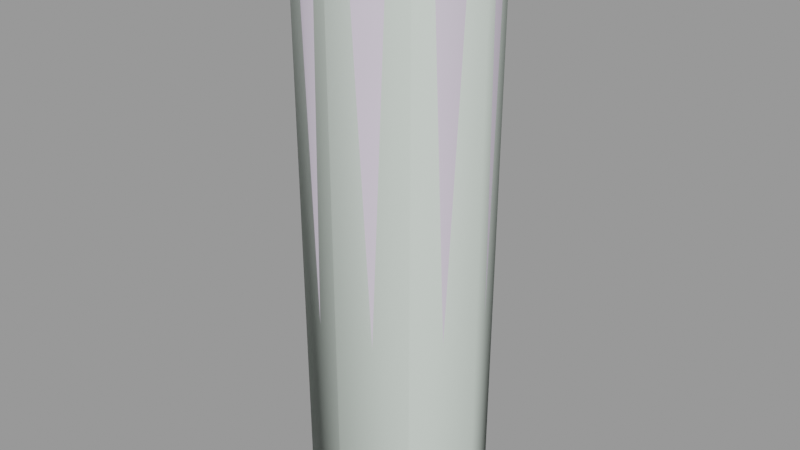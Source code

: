 # Source: road_bumper01.blend  (saved by Blender 2.92.15; exported with 4.5.12 LTS)
import bpy
from mathutils import Matrix  # noqa: F401  (used for matrix-valued properties, if any)

bpy.ops.wm.read_factory_settings(use_empty=True)
scene = bpy.context.scene
scene.name = 'road_bumper01.qc'

# ---- collections
col_road_bumper01 = bpy.data.collections.new('road_bumper01'); scene.collection.children.link(col_road_bumper01)

# ---- materials (node trees are filled in below, after node groups)
mat_road_bumper01 = bpy.data.materials.new('road_bumper01')
mat_road_bumper01.use_transparent_shadow = False
mat_road_bumper01.diffuse_color = (0.6458, 0.5768, 0.6948, 1.0)
mat_phy = bpy.data.materials.new('  phy')
mat_phy.use_transparent_shadow = False
mat_phy.diffuse_color = (0.6769, 0.7598, 0.6932, 1.0)

# ---- material node trees

# ---- meshes
me_road_bumper01_reference = bpy.data.meshes.new('road_bumper01_reference')
me_road_bumper01_reference.from_pydata([(3.401, 8.211, -12.0), (-9.5e-05, 8.888, -12.0), (-9.5e-05, 8.301, -11.25), (-9.5e-05, 8.052, -10.5), (3.176, 7.669, -11.25), (6.284, 6.284, -12.0), (3.081, 7.439, -10.5), (-9.5e-05, 8.746, 43.92), (5.869, 5.869, -11.25), (8.211, 3.401, -12.0), (3.347, 8.08, 43.92), (-9.5e-05, 8.408, 44.49), (5.693, 5.693, -10.5), (7.669, 3.177, -11.25), (8.887, 1e-06, -12.0), (-9.5e-05, -8.888, -12.0), (3.401, -8.211, -12.0), (3.176, -7.669, -11.25), (5.869, -5.869, -11.25), (6.284, -6.284, -12.0), (7.669, -3.177, -11.25), (8.211, -3.401, -12.0), (8.301, 0.0, -11.25), (7.439, 3.081, -10.5), (6.184, 6.184, 43.92), (3.217, 7.768, 44.49), (-9.5e-05, 7.776, 45.07), (2.976, 7.185, 45.07), (5.945, 5.945, 44.49), (5.499, 5.499, 45.07), (8.08, 3.347, 43.92), (8.052, 0.0, -10.5), (7.439, -3.081, -10.5), (5.693, -5.693, -10.5), (8.08, -3.347, 43.92), (6.184, -6.184, 43.92), (8.745, -2e-06, 43.92), (-3.401, -8.211, -12.0), (-9.5e-05, -8.301, -11.25), (3.081, -7.439, -10.5), (3.347, -8.08, 43.92), (5.945, -5.945, 44.49), (7.768, -3.217, 44.49), (8.408, -2e-06, 44.49), (7.768, 3.217, 44.49), (7.184, 2.976, 45.07), (7.776, -2e-06, 45.07), (7.184, -2.976, 45.07), (5.499, -5.499, 45.07), (3.217, -7.768, 44.49), (-9.5e-05, -8.746, 43.92), (-9.5e-05, -8.052, -10.5), (-3.177, -7.669, -11.25), (-6.285, -6.284, -12.0), (-5.87, -5.869, -11.25), (-9.5e-05, -8.408, 44.49), (2.976, -7.185, 45.07), (-9.5e-05, -7.776, 45.07), (-3.081, -7.439, -10.5), (-3.347, -8.08, 43.92), (-3.218, -7.768, 44.49), (-2.976, -7.185, 45.07), (-5.945, -5.945, 44.49), (-5.499, -5.499, 45.07), (-7.768, -3.217, 44.49), (-7.185, -2.976, 45.07), (-8.408, -2e-06, 44.49), (-7.777, -2e-06, 45.07), (-7.768, 3.217, 44.49), (-7.185, 2.976, 45.07), (-5.945, 5.945, 44.49), (-5.499, 5.499, 45.07), (-8.08, 3.347, 43.92), (-8.746, -2e-06, 43.92), (-6.184, 6.184, 43.92), (-5.694, 5.693, -10.5), (-7.439, 3.081, -10.5), (-8.052, 0.0, -10.5), (-8.08, -3.347, 43.92), (-6.184, -6.184, 43.92), (-5.694, -5.693, -10.5), (-7.439, -3.081, -10.5), (-3.218, 7.768, 44.49), (-2.976, 7.185, 45.07), (-3.347, 8.08, 43.92), (-3.081, 7.439, -10.5), (-3.177, 7.669, -11.25), (-5.87, 5.869, -11.25), (-7.669, 3.177, -11.25), (-8.301, 0.0, -11.25), (-7.669, -3.177, -11.25), (-8.211, -3.401, -12.0), (-8.888, 1e-06, -12.0), (-8.211, 3.401, -12.0), (-6.285, 6.284, -12.0), (-3.401, 8.211, -12.0), (-9.5e-05, -6.953, 45.31), (-9.5e-05, 6.953, 45.31), (2.661, 6.424, 45.31), (-9.5e-05, -2e-06, 45.31), (4.916, 4.916, 45.31), (6.423, 2.661, 45.31), (6.953, -2e-06, 45.31), (6.423, -2.661, 45.31), (4.916, -4.916, 45.31), (2.661, -6.424, 45.31), (-2.661, -6.424, 45.31), (-4.916, -4.916, 45.31), (-6.424, -2.661, 45.31), (-6.953, -2e-06, 45.31), (-6.424, 2.661, 45.31), (-4.916, 4.916, 45.31), (-2.661, 6.424, 45.31)], [], [(0, 1, 2), (3, 4, 2), (0, 2, 4), (5, 0, 4), (6, 3, 7), (3, 6, 4), (6, 8, 4), (5, 4, 8), (9, 5, 8), (10, 7, 11), (6, 7, 10), (12, 6, 10), (6, 12, 8), (12, 13, 8), (9, 8, 13), (14, 9, 13), (15, 16, 17), (16, 18, 17), (16, 19, 18), (19, 20, 18), (19, 21, 20), (21, 22, 20), (21, 14, 22), (14, 13, 22), (23, 22, 13), (12, 23, 13), (24, 23, 12), (12, 10, 24), (24, 10, 25), (10, 11, 25), (25, 11, 26), (25, 26, 27), (28, 25, 27), (28, 27, 29), (24, 30, 23), (31, 23, 30), (23, 31, 22), (31, 20, 22), (31, 32, 20), (32, 18, 20), (32, 33, 18), (33, 17, 18), (34, 35, 33), (34, 33, 32), (32, 36, 34), (32, 31, 36), (31, 30, 36), (37, 15, 38), (15, 17, 38), (39, 38, 17), (33, 39, 17), (40, 39, 33), (40, 33, 35), (40, 35, 41), (34, 41, 35), (34, 42, 41), (36, 42, 34), (36, 43, 42), (36, 44, 43), (36, 30, 44), (30, 28, 44), (30, 24, 28), (24, 25, 28), (44, 28, 29), (44, 29, 45), (43, 44, 45), (43, 45, 46), (47, 43, 46), (47, 42, 43), (42, 47, 48), (42, 48, 41), (49, 41, 48), (40, 41, 49), (50, 40, 49), (50, 39, 40), (50, 51, 39), (39, 51, 38), (51, 52, 38), (37, 38, 52), (53, 37, 52), (53, 52, 54), (50, 49, 55), (55, 49, 56), (49, 48, 56), (55, 56, 57), (51, 58, 52), (58, 51, 50), (58, 50, 59), (59, 50, 55), (59, 55, 60), (60, 55, 57), (60, 57, 61), (62, 60, 61), (62, 61, 63), (64, 62, 63), (64, 63, 65), (66, 64, 65), (66, 65, 67), (68, 66, 67), (68, 67, 69), (70, 68, 69), (70, 69, 71), (72, 66, 68), (72, 73, 66), (73, 64, 66), (74, 68, 70), (74, 72, 68), (75, 72, 74), (75, 76, 72), (72, 76, 77), (72, 77, 73), (78, 73, 77), (73, 78, 64), (78, 62, 64), (78, 79, 62), (79, 60, 62), (79, 59, 60), (59, 79, 80), (59, 80, 58), (79, 81, 80), (79, 78, 81), (78, 77, 81), (82, 71, 83), (82, 70, 71), (84, 70, 82), (84, 74, 70), (85, 74, 84), (85, 75, 74), (75, 85, 86), (75, 86, 87), (76, 75, 87), (76, 87, 88), (77, 76, 88), (77, 88, 89), (81, 77, 89), (81, 89, 90), (80, 81, 90), (80, 90, 54), (58, 80, 54), (58, 54, 52), (91, 53, 54), (91, 54, 90), (92, 91, 90), (92, 90, 89), (93, 92, 89), (93, 89, 88), (94, 93, 88), (94, 88, 87), (95, 94, 87), (95, 87, 86), (1, 95, 86), (1, 86, 2), (85, 2, 86), (85, 3, 2), (3, 85, 84), (3, 84, 7), (7, 84, 82), (7, 82, 11), (11, 82, 83), (11, 83, 26), (96, 61, 57), (97, 27, 26), (97, 98, 27), (98, 97, 99), (100, 98, 99), (101, 100, 99), (100, 101, 45), (101, 46, 45), (101, 102, 46), (46, 102, 103), (103, 102, 99), (104, 103, 99), (105, 104, 99), (96, 105, 99), (106, 96, 99), (96, 106, 61), (106, 63, 61), (106, 107, 63), (107, 65, 63), (102, 101, 99), (98, 29, 27), (98, 100, 29), (100, 45, 29), (46, 103, 47), (104, 47, 103), (104, 48, 47), (107, 108, 65), (108, 67, 65), (108, 109, 67), (109, 69, 67), (109, 110, 69), (110, 71, 69), (110, 111, 71), (111, 83, 71), (111, 112, 83), (112, 26, 83), (112, 97, 26), (97, 112, 99), (112, 111, 99), (111, 110, 99), (110, 109, 99), (109, 108, 99), (108, 107, 99), (107, 106, 99), (104, 56, 48), (104, 105, 56), (105, 57, 56), (105, 96, 57)])
me_road_bumper01_reference.polygons.foreach_set('use_smooth', [True] * 208)
_uv = me_road_bumper01_reference.uv_layers.new(name='UVMap')
_uv.uv.foreach_set('vector', [0.71, 0.01131, 0.7612, 0.01131, 0.7612, 0.0243, 0.7612, 0.03728, 0.7098, 0.0243, 0.7612, 0.0243, 0.71, 0.01131, 0.7612, 0.0243, 0.7098, 0.0243, 0.6595, 0.01131, 0.71, 0.01131, 0.7098, 0.0243, 0.7097, 0.03728, 0.7612, 0.03728, 0.7612, 0.981, 0.7612, 0.03728, 0.7097, 0.03728, 0.7098, 0.0243, 0.7097, 0.03728, 0.659, 0.0243, 0.7098, 0.0243, 0.6595, 0.01131, 0.7098, 0.0243, 0.659, 0.0243, 0.6101, 0.01131, 0.6595, 0.01131, 0.659, 0.0243, 0.7096, 0.981, 0.7612, 0.981, 0.7612, 0.99, 0.7097, 0.03728, 0.7612, 0.981, 0.7096, 0.981, 0.6588, 0.03728, 0.7097, 0.03728, 0.7096, 0.981, 0.7097, 0.03728, 0.6588, 0.03728, 0.659, 0.0243, 0.6588, 0.03728, 0.6095, 0.0243, 0.659, 0.0243, 0.6101, 0.01131, 0.659, 0.0243, 0.6095, 0.0243, 0.562, 0.01131, 0.6101, 0.01131, 0.6095, 0.0243, 0.3805, 0.01131, 0.4249, 0.01131, 0.4247, 0.0243, 0.4249, 0.01131, 0.4693, 0.0243, 0.4247, 0.0243, 0.4249, 0.01131, 0.4697, 0.01131, 0.4693, 0.0243, 0.4697, 0.01131, 0.5148, 0.0243, 0.4693, 0.0243, 0.4697, 0.01131, 0.5153, 0.01131, 0.5148, 0.0243, 0.5153, 0.01131, 0.5614, 0.0243, 0.5148, 0.0243, 0.5153, 0.01131, 0.562, 0.01131, 0.5614, 0.0243, 0.562, 0.01131, 0.6095, 0.0243, 0.5614, 0.0243, 0.6092, 0.03728, 0.5614, 0.0243, 0.6095, 0.0243, 0.6588, 0.03728, 0.6092, 0.03728, 0.6095, 0.0243, 0.6587, 0.981, 0.6092, 0.03728, 0.6588, 0.03728, 0.6588, 0.03728, 0.7096, 0.981, 0.6587, 0.981, 0.6587, 0.981, 0.7096, 0.981, 0.7095, 0.99, 0.7096, 0.981, 0.7612, 0.99, 0.7095, 0.99, 0.7095, 0.99, 0.7612, 0.99, 0.7613, 0.9992, 0.7095, 0.99, 0.7613, 0.9992, 0.7091, 0.9992, 0.6584, 0.99, 0.7095, 0.99, 0.7091, 0.9992, 0.6584, 0.99, 0.7091, 0.9992, 0.6578, 0.9992, 0.6587, 0.981, 0.6091, 0.981, 0.6092, 0.03728, 0.5611, 0.03728, 0.6092, 0.03728, 0.6091, 0.981, 0.6092, 0.03728, 0.5611, 0.03728, 0.5614, 0.0243, 0.5611, 0.03728, 0.5148, 0.0243, 0.5614, 0.0243, 0.5611, 0.03728, 0.5145, 0.03728, 0.5148, 0.0243, 0.5145, 0.03728, 0.4693, 0.0243, 0.5148, 0.0243, 0.5145, 0.03728, 0.4691, 0.03728, 0.4693, 0.0243, 0.4691, 0.03728, 0.4247, 0.0243, 0.4693, 0.0243, 0.5144, 0.981, 0.4691, 0.981, 0.4691, 0.03728, 0.5144, 0.981, 0.4691, 0.03728, 0.5145, 0.03728, 0.5145, 0.03728, 0.561, 0.981, 0.5144, 0.981, 0.5145, 0.03728, 0.5611, 0.03728, 0.561, 0.981, 0.5611, 0.03728, 0.6091, 0.981, 0.561, 0.981, 0.3362, 0.01131, 0.3805, 0.01131, 0.3805, 0.0243, 0.3805, 0.01131, 0.4247, 0.0243, 0.3805, 0.0243, 0.4246, 0.03728, 0.3805, 0.0243, 0.4247, 0.0243, 0.4691, 0.03728, 0.4246, 0.03728, 0.4247, 0.0243, 0.4251, 0.981, 0.4246, 0.03728, 0.4691, 0.03728, 0.4251, 0.981, 0.4691, 0.03728, 0.4691, 0.981, 0.4251, 0.981, 0.4691, 0.981, 0.4691, 0.99, 0.5144, 0.981, 0.4691, 0.99, 0.4691, 0.981, 0.5144, 0.981, 0.5141, 0.99, 0.4691, 0.99, 0.561, 0.981, 0.5141, 0.99, 0.5144, 0.981, 0.561, 0.981, 0.5607, 0.99, 0.5141, 0.99, 0.561, 0.981, 0.6088, 0.99, 0.5607, 0.99, 0.561, 0.981, 0.6091, 0.981, 0.6088, 0.99, 0.6091, 0.981, 0.6584, 0.99, 0.6088, 0.99, 0.6091, 0.981, 0.6587, 0.981, 0.6584, 0.99, 0.6587, 0.981, 0.7095, 0.99, 0.6584, 0.99, 0.6088, 0.99, 0.6584, 0.99, 0.6578, 0.9992, 0.6088, 0.99, 0.6578, 0.9992, 0.608, 0.9992, 0.5607, 0.99, 0.6088, 0.99, 0.608, 0.9992, 0.5607, 0.99, 0.608, 0.9992, 0.5598, 0.9992, 0.5134, 0.9992, 0.5607, 0.99, 0.5598, 0.9992, 0.5134, 0.9992, 0.5141, 0.99, 0.5607, 0.99, 0.5141, 0.99, 0.5134, 0.9992, 0.4691, 0.9992, 0.5141, 0.99, 0.4691, 0.9992, 0.4691, 0.99, 0.4253, 0.99, 0.4691, 0.99, 0.4691, 0.9992, 0.4251, 0.981, 0.4691, 0.99, 0.4253, 0.99, 0.3805, 0.981, 0.4251, 0.981, 0.4253, 0.99, 0.3805, 0.981, 0.4246, 0.03728, 0.4251, 0.981, 0.3805, 0.981, 0.3805, 0.03728, 0.4246, 0.03728, 0.4246, 0.03728, 0.3805, 0.03728, 0.3805, 0.0243, 0.3805, 0.03728, 0.3364, 0.0243, 0.3805, 0.0243, 0.3362, 0.01131, 0.3805, 0.0243, 0.3364, 0.0243, 0.2915, 0.01131, 0.3362, 0.01131, 0.3364, 0.0243, 0.2915, 0.01131, 0.3364, 0.0243, 0.2919, 0.0243, 0.3805, 0.981, 0.4253, 0.99, 0.3805, 0.99, 0.3805, 0.99, 0.4253, 0.99, 0.4256, 0.9992, 0.4253, 0.99, 0.4691, 0.9992, 0.4256, 0.9992, 0.3805, 0.99, 0.4256, 0.9992, 0.3805, 0.9992, 0.3805, 0.03728, 0.3365, 0.03728, 0.3364, 0.0243, 0.3365, 0.03728, 0.3805, 0.03728, 0.3805, 0.981, 0.3365, 0.03728, 0.3805, 0.981, 0.3365, 0.981, 0.3365, 0.981, 0.3805, 0.981, 0.3805, 0.99, 0.3365, 0.981, 0.3805, 0.99, 0.3366, 0.99, 0.3366, 0.99, 0.3805, 0.99, 0.3805, 0.9992, 0.3366, 0.99, 0.3805, 0.9992, 0.3369, 0.9992, 0.2923, 0.99, 0.3366, 0.99, 0.3369, 0.9992, 0.2923, 0.99, 0.3369, 0.9992, 0.2928, 0.9992, 0.2472, 0.99, 0.2923, 0.99, 0.2928, 0.9992, 0.2472, 0.99, 0.2928, 0.9992, 0.2479, 0.9992, 0.2009, 0.99, 0.2472, 0.99, 0.2479, 0.9992, 0.2009, 0.99, 0.2479, 0.9992, 0.2017, 0.9992, 0.1531, 0.99, 0.2009, 0.99, 0.2017, 0.9992, 0.1531, 0.99, 0.2017, 0.9992, 0.1539, 0.9992, 0.1036, 0.99, 0.1531, 0.99, 0.1539, 0.9992, 0.1036, 0.99, 0.1539, 0.9992, 0.1043, 0.9992, 0.1527, 0.981, 0.2009, 0.99, 0.1531, 0.99, 0.1527, 0.981, 0.2005, 0.981, 0.2009, 0.99, 0.2005, 0.981, 0.2472, 0.99, 0.2009, 0.99, 0.1033, 0.981, 0.1531, 0.99, 0.1036, 0.99, 0.1033, 0.981, 0.1527, 0.981, 0.1531, 0.99, 0.1032, 0.03728, 0.1527, 0.981, 0.1033, 0.981, 0.1032, 0.03728, 0.1526, 0.03728, 0.1527, 0.981, 0.1527, 0.981, 0.1526, 0.03728, 0.2004, 0.03728, 0.1527, 0.981, 0.2004, 0.03728, 0.2005, 0.981, 0.2469, 0.981, 0.2005, 0.981, 0.2004, 0.03728, 0.2005, 0.981, 0.2469, 0.981, 0.2472, 0.99, 0.2469, 0.981, 0.2923, 0.99, 0.2472, 0.99, 0.2469, 0.981, 0.2921, 0.981, 0.2923, 0.99, 0.2921, 0.981, 0.3366, 0.99, 0.2923, 0.99, 0.2921, 0.981, 0.3365, 0.981, 0.3366, 0.99, 0.3365, 0.981, 0.2921, 0.981, 0.2921, 0.03728, 0.3365, 0.981, 0.2921, 0.03728, 0.3365, 0.03728, 0.2921, 0.981, 0.2468, 0.03728, 0.2921, 0.03728, 0.2921, 0.981, 0.2469, 0.981, 0.2468, 0.03728, 0.2469, 0.981, 0.2004, 0.03728, 0.2468, 0.03728, 0.05279, 0.99, 0.1043, 0.9992, 0.05319, 0.9992, 0.05279, 0.99, 0.1036, 0.99, 0.1043, 0.9992, 0.0526, 0.981, 0.1036, 0.99, 0.05279, 0.99, 0.0526, 0.981, 0.1033, 0.981, 0.1036, 0.99, 0.05257, 0.03728, 0.1033, 0.981, 0.0526, 0.981, 0.05257, 0.03728, 0.1032, 0.03728, 0.1033, 0.981, 0.1032, 0.03728, 0.05257, 0.03728, 0.05243, 0.0243, 0.1032, 0.03728, 0.05243, 0.0243, 0.103, 0.0243, 0.1526, 0.03728, 0.1032, 0.03728, 0.103, 0.0243, 0.1526, 0.03728, 0.103, 0.0243, 0.1523, 0.0243, 0.2004, 0.03728, 0.1526, 0.03728, 0.1523, 0.0243, 0.2004, 0.03728, 0.1523, 0.0243, 0.2001, 0.0243, 0.2468, 0.03728, 0.2004, 0.03728, 0.2001, 0.0243, 0.2468, 0.03728, 0.2001, 0.0243, 0.2466, 0.0243, 0.2921, 0.03728, 0.2468, 0.03728, 0.2466, 0.0243, 0.2921, 0.03728, 0.2466, 0.0243, 0.2919, 0.0243, 0.3365, 0.03728, 0.2921, 0.03728, 0.2919, 0.0243, 0.3365, 0.03728, 0.2919, 0.0243, 0.3364, 0.0243, 0.2461, 0.01131, 0.2915, 0.01131, 0.2919, 0.0243, 0.2461, 0.01131, 0.2919, 0.0243, 0.2466, 0.0243, 0.1995, 0.01131, 0.2461, 0.01131, 0.2466, 0.0243, 0.1995, 0.01131, 0.2466, 0.0243, 0.2001, 0.0243, 0.1517, 0.01131, 0.1995, 0.01131, 0.2001, 0.0243, 0.1517, 0.01131, 0.2001, 0.0243, 0.1523, 0.0243, 0.1025, 0.01131, 0.1517, 0.01131, 0.1523, 0.0243, 0.1025, 0.01131, 0.1523, 0.0243, 0.103, 0.0243, 0.05213, 0.01131, 0.1025, 0.01131, 0.103, 0.0243, 0.05213, 0.01131, 0.103, 0.0243, 0.05243, 0.0243, 0.001039, 0.01131, 0.05213, 0.01131, 0.05243, 0.0243, 0.001039, 0.01131, 0.05243, 0.0243, 0.001063, 0.0243, 0.05257, 0.03728, 0.001063, 0.0243, 0.05243, 0.0243, 0.05257, 0.03728, 0.001074, 0.03728, 0.001063, 0.0243, 0.001074, 0.03728, 0.05257, 0.03728, 0.0526, 0.981, 0.001074, 0.03728, 0.0526, 0.981, 0.001077, 0.981, 0.001077, 0.981, 0.0526, 0.981, 0.05279, 0.99, 0.001077, 0.981, 0.05279, 0.99, 0.001092, 0.99, 0.001092, 0.99, 0.05279, 0.99, 0.05319, 0.9992, 0.001092, 0.99, 0.05319, 0.9992, 0.001124, 0.9992, 0.8869, 0.7801, 0.8481, 0.7771, 0.8869, 0.7694, 0.8869, 0.9616, 0.9258, 0.9646, 0.8869, 0.9723, 0.8869, 0.9616, 0.9217, 0.9547, 0.9258, 0.9646, 0.9217, 0.9547, 0.8869, 0.9616, 0.8869, 0.8708, 0.9511, 0.935, 0.9217, 0.9547, 0.8869, 0.8708, 0.9708, 0.9056, 0.9511, 0.935, 0.8869, 0.8708, 0.9511, 0.935, 0.9708, 0.9056, 0.9807, 0.9097, 0.9708, 0.9056, 0.9884, 0.8708, 0.9807, 0.9097, 0.9708, 0.9056, 0.9777, 0.8708, 0.9884, 0.8708, 0.9884, 0.8708, 0.9777, 0.8708, 0.9708, 0.8361, 0.9708, 0.8361, 0.9777, 0.8708, 0.8869, 0.8708, 0.9511, 0.8067, 0.9708, 0.8361, 0.8869, 0.8708, 0.9217, 0.787, 0.9511, 0.8067, 0.8869, 0.8708, 0.8869, 0.7801, 0.9217, 0.787, 0.8869, 0.8708, 0.8522, 0.787, 0.8869, 0.7801, 0.8869, 0.8708, 0.8869, 0.7801, 0.8522, 0.787, 0.8481, 0.7771, 0.8522, 0.787, 0.8152, 0.7991, 0.8481, 0.7771, 0.8522, 0.787, 0.8228, 0.8067, 0.8152, 0.7991, 0.8228, 0.8067, 0.7932, 0.832, 0.8152, 0.7991, 0.9777, 0.8708, 0.9708, 0.9056, 0.8869, 0.8708, 0.9217, 0.9547, 0.9587, 0.9426, 0.9258, 0.9646, 0.9217, 0.9547, 0.9511, 0.935, 0.9587, 0.9426, 0.9511, 0.935, 0.9807, 0.9097, 0.9587, 0.9426, 0.9884, 0.8708, 0.9708, 0.8361, 0.9807, 0.832, 0.9511, 0.8067, 0.9807, 0.832, 0.9708, 0.8361, 0.9511, 0.8067, 0.9587, 0.7991, 0.9807, 0.832, 0.8228, 0.8067, 0.8031, 0.8361, 0.7932, 0.832, 0.8031, 0.8361, 0.7855, 0.8708, 0.7932, 0.832, 0.8031, 0.8361, 0.7962, 0.8708, 0.7855, 0.8708, 0.7962, 0.8708, 0.7932, 0.9097, 0.7855, 0.8708, 0.7962, 0.8708, 0.8031, 0.9056, 0.7932, 0.9097, 0.8031, 0.9056, 0.8152, 0.9426, 0.7932, 0.9097, 0.8031, 0.9056, 0.8228, 0.935, 0.8152, 0.9426, 0.8228, 0.935, 0.8481, 0.9646, 0.8152, 0.9426, 0.8228, 0.935, 0.8522, 0.9547, 0.8481, 0.9646, 0.8522, 0.9547, 0.8869, 0.9723, 0.8481, 0.9646, 0.8522, 0.9547, 0.8869, 0.9616, 0.8869, 0.9723, 0.8869, 0.9616, 0.8522, 0.9547, 0.8869, 0.8708, 0.8522, 0.9547, 0.8228, 0.935, 0.8869, 0.8708, 0.8228, 0.935, 0.8031, 0.9056, 0.8869, 0.8708, 0.8031, 0.9056, 0.7962, 0.8708, 0.8869, 0.8708, 0.7962, 0.8708, 0.8031, 0.8361, 0.8869, 0.8708, 0.8031, 0.8361, 0.8228, 0.8067, 0.8869, 0.8708, 0.8228, 0.8067, 0.8522, 0.787, 0.8869, 0.8708, 0.8228, 0.935, 0.8481, 0.9646, 0.8152, 0.9426, 0.8228, 0.935, 0.8522, 0.9547, 0.8481, 0.9646, 0.8522, 0.9547, 0.8869, 0.9723, 0.8481, 0.9646, 0.8522, 0.9547, 0.8869, 0.9616, 0.8869, 0.9723])
me_road_bumper01_reference.materials.append(mat_road_bumper01)
me_road_bumper01_reference.use_remesh_fix_poles = True
me_road_bumper01_reference.use_remesh_preserve_attributes = False
me_road_bumper01_reference.use_mirror_vertex_groups = False
me_road_bumper01_reference.update()
me_road_bumper01_reference.normals_split_custom_set([tuple(v) for v in zip(*[iter([0.3014, 0.7275, 0.6163, 6.869e-06, 0.7875, 0.6163, 4.446e-06, 0.8811, 0.4729, -5.998e-07, 0.9882, 0.1534, 0.3372, 0.814, 0.473, 4.446e-06, 0.8811, 0.4729, 0.3014, 0.7275, 0.6163, 4.446e-06, 0.8811, 0.4729, 0.3372, 0.814, 0.473, 0.5568, 0.5568, 0.6163, 0.3014, 0.7275, 0.6163, 0.3372, 0.814, 0.473, 0.3782, 0.9129, 0.1534, -5.998e-07, 0.9882, 0.1534, 4.535e-06, 0.9662, 0.2578, -5.998e-07, 0.9882, 0.1534, 0.3782, 0.9129, 0.1534, 0.3372, 0.814, 0.473, 0.3782, 0.9129, 0.1534, 0.623, 0.623, 0.473, 0.3372, 0.814, 0.473, 0.5568, 0.5568, 0.6163, 0.3372, 0.814, 0.473, 0.623, 0.623, 0.473, 0.7276, 0.3014, 0.6163, 0.5568, 0.5568, 0.6163, 0.623, 0.623, 0.473, 0.3698, 0.8927, 0.2577, 4.535e-06, 0.9662, 0.2578, 4.297e-06, 0.7759, 0.6308, 0.3782, 0.9129, 0.1534, 4.535e-06, 0.9662, 0.2578, 0.3698, 0.8927, 0.2577, 0.6988, 0.6988, 0.1532, 0.3782, 0.9129, 0.1534, 0.3698, 0.8927, 0.2577, 0.3782, 0.9129, 0.1534, 0.6988, 0.6988, 0.1532, 0.623, 0.623, 0.473, 0.6988, 0.6988, 0.1532, 0.814, 0.3372, 0.473, 0.623, 0.623, 0.473, 0.7276, 0.3014, 0.6163, 0.623, 0.623, 0.473, 0.814, 0.3372, 0.473, 0.7875, -6.672e-06, 0.6163, 0.7276, 0.3014, 0.6163, 0.814, 0.3372, 0.473, -6.932e-06, -0.7875, 0.6163, 0.3014, -0.7276, 0.6163, 0.3372, -0.814, 0.4729, 0.3014, -0.7276, 0.6163, 0.623, -0.623, 0.473, 0.3372, -0.814, 0.4729, 0.3014, -0.7276, 0.6163, 0.5568, -0.5568, 0.6163, 0.623, -0.623, 0.473, 0.5568, -0.5568, 0.6163, 0.814, -0.3372, 0.473, 0.623, -0.623, 0.473, 0.5568, -0.5568, 0.6163, 0.7275, -0.3014, 0.6163, 0.814, -0.3372, 0.473, 0.7275, -0.3014, 0.6163, 0.8811, -3.942e-06, 0.4729, 0.814, -0.3372, 0.473, 0.7275, -0.3014, 0.6163, 0.7875, -6.672e-06, 0.6163, 0.8811, -3.942e-06, 0.4729, 0.7875, -6.672e-06, 0.6163, 0.814, 0.3372, 0.473, 0.8811, -3.942e-06, 0.4729, 0.9129, 0.3782, 0.1534, 0.8811, -3.942e-06, 0.4729, 0.814, 0.3372, 0.473, 0.6988, 0.6988, 0.1532, 0.9129, 0.3782, 0.1534, 0.814, 0.3372, 0.473, 0.6832, 0.6832, 0.2578, 0.9129, 0.3782, 0.1534, 0.6988, 0.6988, 0.1532, 0.6988, 0.6988, 0.1532, 0.3698, 0.8927, 0.2577, 0.6832, 0.6832, 0.2578, 0.6832, 0.6832, 0.2578, 0.3698, 0.8927, 0.2577, 0.2969, 0.7168, 0.6309, 0.3698, 0.8927, 0.2577, 4.297e-06, 0.7759, 0.6308, 0.2969, 0.7168, 0.6309, 0.2969, 0.7168, 0.6309, 4.297e-06, 0.7759, 0.6308, 2.061e-07, 0.4924, 0.8704, 0.2969, 0.7168, 0.6309, 2.061e-07, 0.4924, 0.8704, 0.1884, 0.4549, 0.8704, 0.5486, 0.5486, 0.6309, 0.2969, 0.7168, 0.6309, 0.1884, 0.4549, 0.8704, 0.5486, 0.5486, 0.6309, 0.1884, 0.4549, 0.8704, 0.3482, 0.3482, 0.8704, 0.6832, 0.6832, 0.2578, 0.8927, 0.3698, 0.2577, 0.9129, 0.3782, 0.1534, 0.9882, 3.02e-07, 0.1533, 0.9129, 0.3782, 0.1534, 0.8927, 0.3698, 0.2577, 0.9129, 0.3782, 0.1534, 0.9882, 3.02e-07, 0.1533, 0.8811, -3.942e-06, 0.4729, 0.9882, 3.02e-07, 0.1533, 0.814, -0.3372, 0.473, 0.8811, -3.942e-06, 0.4729, 0.9882, 3.02e-07, 0.1533, 0.9129, -0.3782, 0.1534, 0.814, -0.3372, 0.473, 0.9129, -0.3782, 0.1534, 0.623, -0.623, 0.473, 0.814, -0.3372, 0.473, 0.9129, -0.3782, 0.1534, 0.6988, -0.6988, 0.1532, 0.623, -0.623, 0.473, 0.6988, -0.6988, 0.1532, 0.3372, -0.814, 0.4729, 0.623, -0.623, 0.473, 0.8927, -0.3698, 0.2577, 0.6832, -0.6832, 0.2578, 0.6988, -0.6988, 0.1532, 0.8927, -0.3698, 0.2577, 0.6988, -0.6988, 0.1532, 0.9129, -0.3782, 0.1534, 0.9129, -0.3782, 0.1534, 0.9662, -1.163e-06, 0.2578, 0.8927, -0.3698, 0.2577, 0.9129, -0.3782, 0.1534, 0.9882, 3.02e-07, 0.1533, 0.9662, -1.163e-06, 0.2578, 0.9882, 3.02e-07, 0.1533, 0.8927, 0.3698, 0.2577, 0.9662, -1.163e-06, 0.2578, -0.3014, -0.7275, 0.6163, -6.932e-06, -0.7875, 0.6163, -4.244e-06, -0.8811, 0.4729, -6.932e-06, -0.7875, 0.6163, 0.3372, -0.814, 0.4729, -4.244e-06, -0.8811, 0.4729, 0.3782, -0.9129, 0.1534, -4.244e-06, -0.8811, 0.4729, 0.3372, -0.814, 0.4729, 0.6988, -0.6988, 0.1532, 0.3782, -0.9129, 0.1534, 0.3372, -0.814, 0.4729, 0.3698, -0.8927, 0.2577, 0.3782, -0.9129, 0.1534, 0.6988, -0.6988, 0.1532, 0.3698, -0.8927, 0.2577, 0.6988, -0.6988, 0.1532, 0.6832, -0.6832, 0.2578, 0.3698, -0.8927, 0.2577, 0.6832, -0.6832, 0.2578, 0.5486, -0.5486, 0.6309, 0.8927, -0.3698, 0.2577, 0.5486, -0.5486, 0.6309, 0.6832, -0.6832, 0.2578, 0.8927, -0.3698, 0.2577, 0.7168, -0.2969, 0.6309, 0.5486, -0.5486, 0.6309, 0.9662, -1.163e-06, 0.2578, 0.7168, -0.2969, 0.6309, 0.8927, -0.3698, 0.2577, 0.9662, -1.163e-06, 0.2578, 0.7759, -1.512e-07, 0.6308, 0.7168, -0.2969, 0.6309, 0.9662, -1.163e-06, 0.2578, 0.7168, 0.2969, 0.6309, 0.7759, -1.512e-07, 0.6308, 0.9662, -1.163e-06, 0.2578, 0.8927, 0.3698, 0.2577, 0.7168, 0.2969, 0.6309, 0.8927, 0.3698, 0.2577, 0.5486, 0.5486, 0.6309, 0.7168, 0.2969, 0.6309, 0.8927, 0.3698, 0.2577, 0.6832, 0.6832, 0.2578, 0.5486, 0.5486, 0.6309, 0.6832, 0.6832, 0.2578, 0.2969, 0.7168, 0.6309, 0.5486, 0.5486, 0.6309, 0.7168, 0.2969, 0.6309, 0.5486, 0.5486, 0.6309, 0.3482, 0.3482, 0.8704, 0.7168, 0.2969, 0.6309, 0.3482, 0.3482, 0.8704, 0.4549, 0.1884, 0.8704, 0.7759, -1.512e-07, 0.6308, 0.7168, 0.2969, 0.6309, 0.4549, 0.1884, 0.8704, 0.7759, -1.512e-07, 0.6308, 0.4549, 0.1884, 0.8704, 0.4925, -2.634e-06, 0.8703, 0.4549, -0.1884, 0.8704, 0.7759, -1.512e-07, 0.6308, 0.4925, -2.634e-06, 0.8703, 0.4549, -0.1884, 0.8704, 0.7168, -0.2969, 0.6309, 0.7759, -1.512e-07, 0.6308, 0.7168, -0.2969, 0.6309, 0.4549, -0.1884, 0.8704, 0.3482, -0.3482, 0.8703, 0.7168, -0.2969, 0.6309, 0.3482, -0.3482, 0.8703, 0.5486, -0.5486, 0.6309, 0.2969, -0.7169, 0.6308, 0.5486, -0.5486, 0.6309, 0.3482, -0.3482, 0.8703, 0.3698, -0.8927, 0.2577, 0.5486, -0.5486, 0.6309, 0.2969, -0.7169, 0.6308, -2.812e-06, -0.9662, 0.2578, 0.3698, -0.8927, 0.2577, 0.2969, -0.7169, 0.6308, -2.812e-06, -0.9662, 0.2578, 0.3782, -0.9129, 0.1534, 0.3698, -0.8927, 0.2577, -2.812e-06, -0.9662, 0.2578, -3.221e-07, -0.9882, 0.1533, 0.3782, -0.9129, 0.1534, 0.3782, -0.9129, 0.1534, -3.221e-07, -0.9882, 0.1533, -4.244e-06, -0.8811, 0.4729, -3.221e-07, -0.9882, 0.1533, -0.3372, -0.814, 0.473, -4.244e-06, -0.8811, 0.4729, -0.3014, -0.7275, 0.6163, -4.244e-06, -0.8811, 0.4729, -0.3372, -0.814, 0.473, -0.5568, -0.5568, 0.6163, -0.3014, -0.7275, 0.6163, -0.3372, -0.814, 0.473, -0.5568, -0.5568, 0.6163, -0.3372, -0.814, 0.473, -0.623, -0.623, 0.473, -2.812e-06, -0.9662, 0.2578, 0.2969, -0.7169, 0.6308, 1.604e-06, -0.7759, 0.6308, 1.604e-06, -0.7759, 0.6308, 0.2969, -0.7169, 0.6308, 0.1884, -0.4549, 0.8704, 0.2969, -0.7169, 0.6308, 0.3482, -0.3482, 0.8703, 0.1884, -0.4549, 0.8704, 1.604e-06, -0.7759, 0.6308, 0.1884, -0.4549, 0.8704, -4.12e-06, -0.4924, 0.8704, -3.221e-07, -0.9882, 0.1533, -0.3782, -0.9129, 0.1534, -0.3372, -0.814, 0.473, -0.3782, -0.9129, 0.1534, -3.221e-07, -0.9882, 0.1533, -2.812e-06, -0.9662, 0.2578, -0.3782, -0.9129, 0.1534, -2.812e-06, -0.9662, 0.2578, -0.3698, -0.8927, 0.2577, -0.3698, -0.8927, 0.2577, -2.812e-06, -0.9662, 0.2578, 1.604e-06, -0.7759, 0.6308, -0.3698, -0.8927, 0.2577, 1.604e-06, -0.7759, 0.6308, -0.297, -0.7169, 0.6308, -0.297, -0.7169, 0.6308, 1.604e-06, -0.7759, 0.6308, -4.12e-06, -0.4924, 0.8704, -0.297, -0.7169, 0.6308, -4.12e-06, -0.4924, 0.8704, -0.1884, -0.4549, 0.8704, -0.5486, -0.5486, 0.6309, -0.297, -0.7169, 0.6308, -0.1884, -0.4549, 0.8704, -0.5486, -0.5486, 0.6309, -0.1884, -0.4549, 0.8704, -0.3482, -0.3482, 0.8704, -0.7168, -0.2969, 0.6309, -0.5486, -0.5486, 0.6309, -0.3482, -0.3482, 0.8704, -0.7168, -0.2969, 0.6309, -0.3482, -0.3482, 0.8704, -0.4549, -0.1884, 0.8704, -0.7759, 3.329e-06, 0.6308, -0.7168, -0.2969, 0.6309, -0.4549, -0.1884, 0.8704, -0.7759, 3.329e-06, 0.6308, -0.4549, -0.1884, 0.8704, -0.4924, 3.55e-06, 0.8704, -0.7168, 0.2969, 0.6309, -0.7759, 3.329e-06, 0.6308, -0.4924, 3.55e-06, 0.8704, -0.7168, 0.2969, 0.6309, -0.4924, 3.55e-06, 0.8704, -0.4549, 0.1884, 0.8704, -0.5486, 0.5486, 0.6309, -0.7168, 0.2969, 0.6309, -0.4549, 0.1884, 0.8704, -0.5486, 0.5486, 0.6309, -0.4549, 0.1884, 0.8704, -0.3482, 0.3482, 0.8704, -0.8927, 0.3698, 0.2577, -0.7759, 3.329e-06, 0.6308, -0.7168, 0.2969, 0.6309, -0.8927, 0.3698, 0.2577, -0.9662, 3.457e-06, 0.2578, -0.7759, 3.329e-06, 0.6308, -0.9662, 3.457e-06, 0.2578, -0.7168, -0.2969, 0.6309, -0.7759, 3.329e-06, 0.6308, -0.6832, 0.6832, 0.2578, -0.7168, 0.2969, 0.6309, -0.5486, 0.5486, 0.6309, -0.6832, 0.6832, 0.2578, -0.8927, 0.3698, 0.2577, -0.7168, 0.2969, 0.6309, -0.6988, 0.6988, 0.1532, -0.8927, 0.3698, 0.2577, -0.6832, 0.6832, 0.2578, -0.6988, 0.6988, 0.1532, -0.9129, 0.3782, 0.1534, -0.8927, 0.3698, 0.2577, -0.8927, 0.3698, 0.2577, -0.9129, 0.3782, 0.1534, -0.9882, 4.744e-07, 0.1533, -0.8927, 0.3698, 0.2577, -0.9882, 4.744e-07, 0.1533, -0.9662, 3.457e-06, 0.2578, -0.8927, -0.3698, 0.2577, -0.9662, 3.457e-06, 0.2578, -0.9882, 4.744e-07, 0.1533, -0.9662, 3.457e-06, 0.2578, -0.8927, -0.3698, 0.2577, -0.7168, -0.2969, 0.6309, -0.8927, -0.3698, 0.2577, -0.5486, -0.5486, 0.6309, -0.7168, -0.2969, 0.6309, -0.8927, -0.3698, 0.2577, -0.6832, -0.6832, 0.2578, -0.5486, -0.5486, 0.6309, -0.6832, -0.6832, 0.2578, -0.297, -0.7169, 0.6308, -0.5486, -0.5486, 0.6309, -0.6832, -0.6832, 0.2578, -0.3698, -0.8927, 0.2577, -0.297, -0.7169, 0.6308, -0.3698, -0.8927, 0.2577, -0.6832, -0.6832, 0.2578, -0.6988, -0.6988, 0.1532, -0.3698, -0.8927, 0.2577, -0.6988, -0.6988, 0.1532, -0.3782, -0.9129, 0.1534, -0.6832, -0.6832, 0.2578, -0.9129, -0.3782, 0.1534, -0.6988, -0.6988, 0.1532, -0.6832, -0.6832, 0.2578, -0.8927, -0.3698, 0.2577, -0.9129, -0.3782, 0.1534, -0.8927, -0.3698, 0.2577, -0.9882, 4.744e-07, 0.1533, -0.9129, -0.3782, 0.1534, -0.2969, 0.7168, 0.6309, -0.3482, 0.3482, 0.8704, -0.1884, 0.4549, 0.8704, -0.2969, 0.7168, 0.6309, -0.5486, 0.5486, 0.6309, -0.3482, 0.3482, 0.8704, -0.3698, 0.8927, 0.2577, -0.5486, 0.5486, 0.6309, -0.2969, 0.7168, 0.6309, -0.3698, 0.8927, 0.2577, -0.6832, 0.6832, 0.2578, -0.5486, 0.5486, 0.6309, -0.3782, 0.9129, 0.1534, -0.6832, 0.6832, 0.2578, -0.3698, 0.8927, 0.2577, -0.3782, 0.9129, 0.1534, -0.6988, 0.6988, 0.1532, -0.6832, 0.6832, 0.2578, -0.6988, 0.6988, 0.1532, -0.3782, 0.9129, 0.1534, -0.3372, 0.814, 0.4729, -0.6988, 0.6988, 0.1532, -0.3372, 0.814, 0.4729, -0.623, 0.623, 0.473, -0.9129, 0.3782, 0.1534, -0.6988, 0.6988, 0.1532, -0.623, 0.623, 0.473, -0.9129, 0.3782, 0.1534, -0.623, 0.623, 0.473, -0.814, 0.3372, 0.4729, -0.9882, 4.744e-07, 0.1533, -0.9129, 0.3782, 0.1534, -0.814, 0.3372, 0.4729, -0.9882, 4.744e-07, 0.1533, -0.814, 0.3372, 0.4729, -0.8811, 8.763e-06, 0.4729, -0.9129, -0.3782, 0.1534, -0.9882, 4.744e-07, 0.1533, -0.8811, 8.763e-06, 0.4729, -0.9129, -0.3782, 0.1534, -0.8811, 8.763e-06, 0.4729, -0.814, -0.3372, 0.4729, -0.6988, -0.6988, 0.1532, -0.9129, -0.3782, 0.1534, -0.814, -0.3372, 0.4729, -0.6988, -0.6988, 0.1532, -0.814, -0.3372, 0.4729, -0.623, -0.623, 0.473, -0.3782, -0.9129, 0.1534, -0.6988, -0.6988, 0.1532, -0.623, -0.623, 0.473, -0.3782, -0.9129, 0.1534, -0.623, -0.623, 0.473, -0.3372, -0.814, 0.473, -0.7276, -0.3014, 0.6163, -0.5568, -0.5568, 0.6163, -0.623, -0.623, 0.473, -0.7276, -0.3014, 0.6163, -0.623, -0.623, 0.473, -0.814, -0.3372, 0.4729, -0.7875, 6.869e-06, 0.6163, -0.7276, -0.3014, 0.6163, -0.814, -0.3372, 0.4729, -0.7875, 6.869e-06, 0.6163, -0.814, -0.3372, 0.4729, -0.8811, 8.763e-06, 0.4729, -0.7275, 0.3014, 0.6163, -0.7875, 6.869e-06, 0.6163, -0.8811, 8.763e-06, 0.4729, -0.7275, 0.3014, 0.6163, -0.8811, 8.763e-06, 0.4729, -0.814, 0.3372, 0.4729, -0.5568, 0.5568, 0.6163, -0.7275, 0.3014, 0.6163, -0.814, 0.3372, 0.4729, -0.5568, 0.5568, 0.6163, -0.814, 0.3372, 0.4729, -0.623, 0.623, 0.473, -0.3014, 0.7276, 0.6163, -0.5568, 0.5568, 0.6163, -0.623, 0.623, 0.473, -0.3014, 0.7276, 0.6163, -0.623, 0.623, 0.473, -0.3372, 0.814, 0.4729, 6.869e-06, 0.7875, 0.6163, -0.3014, 0.7276, 0.6163, -0.3372, 0.814, 0.4729, 6.869e-06, 0.7875, 0.6163, -0.3372, 0.814, 0.4729, 4.446e-06, 0.8811, 0.4729, -0.3782, 0.9129, 0.1534, 4.446e-06, 0.8811, 0.4729, -0.3372, 0.814, 0.4729, -0.3782, 0.9129, 0.1534, -5.998e-07, 0.9882, 0.1534, 4.446e-06, 0.8811, 0.4729, -5.998e-07, 0.9882, 0.1534, -0.3782, 0.9129, 0.1534, -0.3698, 0.8927, 0.2577, -5.998e-07, 0.9882, 0.1534, -0.3698, 0.8927, 0.2577, 4.535e-06, 0.9662, 0.2578, 4.535e-06, 0.9662, 0.2578, -0.3698, 0.8927, 0.2577, -0.2969, 0.7168, 0.6309, 4.535e-06, 0.9662, 0.2578, -0.2969, 0.7168, 0.6309, 4.297e-06, 0.7759, 0.6308, 4.297e-06, 0.7759, 0.6308, -0.2969, 0.7168, 0.6309, -0.1884, 0.4549, 0.8704, 4.297e-06, 0.7759, 0.6308, -0.1884, 0.4549, 0.8704, 2.061e-07, 0.4924, 0.8704, -6.628e-07, -0.1455, 0.9894, -0.1884, -0.4549, 0.8704, -4.12e-06, -0.4924, 0.8704, -6.239e-07, 0.1455, 0.9894, 0.1884, 0.4549, 0.8704, 2.061e-07, 0.4924, 0.8704, -6.239e-07, 0.1455, 0.9894, 0.05568, 0.1344, 0.9894, 0.1884, 0.4549, 0.8704, 0.05568, 0.1344, 0.9894, -6.239e-07, 0.1455, 0.9894, 0.0, 0.0, 1.0, 0.1029, 0.1029, 0.9894, 0.05568, 0.1344, 0.9894, 0.0, 0.0, 1.0, 0.1344, 0.05567, 0.9894, 0.1029, 0.1029, 0.9894, 0.0, 0.0, 1.0, 0.1029, 0.1029, 0.9894, 0.1344, 0.05567, 0.9894, 0.4549, 0.1884, 0.8704, 0.1344, 0.05567, 0.9894, 0.4925, -2.634e-06, 0.8703, 0.4549, 0.1884, 0.8704, 0.1344, 0.05567, 0.9894, 0.1455, 8.665e-06, 0.9894, 0.4925, -2.634e-06, 0.8703, 0.4925, -2.634e-06, 0.8703, 0.1455, 8.665e-06, 0.9894, 0.1344, -0.05567, 0.9894, 0.1344, -0.05567, 0.9894, 0.1455, 8.665e-06, 0.9894, 0.0, 0.0, 1.0, 0.1029, -0.1029, 0.9894, 0.1344, -0.05567, 0.9894, 0.0, 0.0, 1.0, 0.05567, -0.1344, 0.9894, 0.1029, -0.1029, 0.9894, 0.0, 0.0, 1.0, -6.628e-07, -0.1455, 0.9894, 0.05567, -0.1344, 0.9894, 0.0, 0.0, 1.0, -0.05567, -0.1344, 0.9894, -6.628e-07, -0.1455, 0.9894, 0.0, 0.0, 1.0, -6.628e-07, -0.1455, 0.9894, -0.05567, -0.1344, 0.9894, -0.1884, -0.4549, 0.8704, -0.05567, -0.1344, 0.9894, -0.3482, -0.3482, 0.8704, -0.1884, -0.4549, 0.8704, -0.05567, -0.1344, 0.9894, -0.1029, -0.1029, 0.9894, -0.3482, -0.3482, 0.8704, -0.1029, -0.1029, 0.9894, -0.4549, -0.1884, 0.8704, -0.3482, -0.3482, 0.8704, 0.1455, 8.665e-06, 0.9894, 0.1344, 0.05567, 0.9894, 0.0, 0.0, 1.0, 0.05568, 0.1344, 0.9894, 0.3482, 0.3482, 0.8704, 0.1884, 0.4549, 0.8704, 0.05568, 0.1344, 0.9894, 0.1029, 0.1029, 0.9894, 0.3482, 0.3482, 0.8704, 0.1029, 0.1029, 0.9894, 0.4549, 0.1884, 0.8704, 0.3482, 0.3482, 0.8704, 0.4925, -2.634e-06, 0.8703, 0.1344, -0.05567, 0.9894, 0.4549, -0.1884, 0.8704, 0.1029, -0.1029, 0.9894, 0.4549, -0.1884, 0.8704, 0.1344, -0.05567, 0.9894, 0.1029, -0.1029, 0.9894, 0.3482, -0.3482, 0.8703, 0.4549, -0.1884, 0.8704, -0.1029, -0.1029, 0.9894, -0.1344, -0.05567, 0.9894, -0.4549, -0.1884, 0.8704, -0.1344, -0.05567, 0.9894, -0.4924, 3.55e-06, 0.8704, -0.4549, -0.1884, 0.8704, -0.1344, -0.05567, 0.9894, -0.1455, -5.101e-06, 0.9894, -0.4924, 3.55e-06, 0.8704, -0.1455, -5.101e-06, 0.9894, -0.4549, 0.1884, 0.8704, -0.4924, 3.55e-06, 0.8704, -0.1455, -5.101e-06, 0.9894, -0.1344, 0.05568, 0.9894, -0.4549, 0.1884, 0.8704, -0.1344, 0.05568, 0.9894, -0.3482, 0.3482, 0.8704, -0.4549, 0.1884, 0.8704, -0.1344, 0.05568, 0.9894, -0.1029, 0.1029, 0.9894, -0.3482, 0.3482, 0.8704, -0.1029, 0.1029, 0.9894, -0.1884, 0.4549, 0.8704, -0.3482, 0.3482, 0.8704, -0.1029, 0.1029, 0.9894, -0.05567, 0.1344, 0.9894, -0.1884, 0.4549, 0.8704, -0.05567, 0.1344, 0.9894, 2.061e-07, 0.4924, 0.8704, -0.1884, 0.4549, 0.8704, -0.05567, 0.1344, 0.9894, -6.239e-07, 0.1455, 0.9894, 2.061e-07, 0.4924, 0.8704, -6.239e-07, 0.1455, 0.9894, -0.05567, 0.1344, 0.9894, 0.0, 0.0, 1.0, -0.05567, 0.1344, 0.9894, -0.1029, 0.1029, 0.9894, 0.0, 0.0, 1.0, -0.1029, 0.1029, 0.9894, -0.1344, 0.05568, 0.9894, 0.0, 0.0, 1.0, -0.1344, 0.05568, 0.9894, -0.1455, -5.101e-06, 0.9894, 0.0, 0.0, 1.0, -0.1455, -5.101e-06, 0.9894, -0.1344, -0.05567, 0.9894, 0.0, 0.0, 1.0, -0.1344, -0.05567, 0.9894, -0.1029, -0.1029, 0.9894, 0.0, 0.0, 1.0, -0.1029, -0.1029, 0.9894, -0.05567, -0.1344, 0.9894, 0.0, 0.0, 1.0, 0.1029, -0.1029, 0.9894, 0.1884, -0.4549, 0.8704, 0.3482, -0.3482, 0.8703, 0.1029, -0.1029, 0.9894, 0.05567, -0.1344, 0.9894, 0.1884, -0.4549, 0.8704, 0.05567, -0.1344, 0.9894, -4.12e-06, -0.4924, 0.8704, 0.1884, -0.4549, 0.8704, 0.05567, -0.1344, 0.9894, -6.628e-07, -0.1455, 0.9894, -4.12e-06, -0.4924, 0.8704])] * 3)])
me_road_bumper01_physics = bpy.data.meshes.new('road_bumper01_physics')
me_road_bumper01_physics.from_pydata([(-6.46, -6.46, 45.28), (-9.136, -2e-06, 45.28), (-6.284, -6.284, -12.0), (-8.888, 1e-06, -12.0), (-6.284, 6.284, -12.0), (0.0, 8.888, -12.0), (6.284, 6.284, -12.0), (0.0, -8.888, -12.0), (6.284, -6.284, -12.0), (8.888, 1e-06, -12.0), (-6.46, 6.46, 45.28), (0.0, -9.136, 45.28), (6.46, -6.46, 45.28), (9.136, -1e-06, 45.28), (0.0, 9.136, 45.28), (6.46, 6.46, 45.28)], [], [(0, 1, 2), (2, 1, 3), (4, 5, 3), (3, 5, 6), (3, 6, 2), (2, 6, 7), (7, 6, 8), (8, 6, 9), (4, 3, 10), (10, 3, 1), (8, 11, 7), (8, 12, 11), (9, 13, 8), (13, 12, 8), (6, 5, 14), (6, 14, 15), (5, 4, 10), (5, 10, 14), (7, 11, 2), (2, 11, 0), (6, 13, 9), (6, 15, 13), (14, 10, 15), (10, 13, 15), (12, 0, 11), (12, 13, 0), (13, 1, 0), (13, 10, 1)])
me_road_bumper01_physics.polygons.foreach_set('use_smooth', [True] * 28)
_uv = me_road_bumper01_physics.uv_layers.new(name='UVMap')
_uv.uv.foreach_set('vector', [0.0, 0.0, 0.0, 0.0, 0.0, 0.0, 0.0, 0.0, 0.0, 0.0, 0.0, 0.0, 0.0, 0.0, 0.0, 0.0, 0.0, 0.0, 0.0, 0.0, 0.0, 0.0, 0.0, 0.0, 0.0, 0.0, 0.0, 0.0, 0.0, 0.0, 0.0, 0.0, 0.0, 0.0, 0.0, 0.0, 0.0, 0.0, 0.0, 0.0, 0.0, 0.0, 0.0, 0.0, 0.0, 0.0, 0.0, 0.0, 0.0, 0.0, 0.0, 0.0, 0.0, 0.0, 0.0, 0.0, 0.0, 0.0, 0.0, 0.0, 0.0, 0.0, 0.0, 0.0, 0.0, 0.0, 0.0, 0.0, 0.0, 0.0, 0.0, 0.0, 0.0, 0.0, 0.0, 0.0, 0.0, 0.0, 0.0, 0.0, 0.0, 0.0, 0.0, 0.0, 0.0, 0.0, 0.0, 0.0, 0.0, 0.0, 0.0, 0.0, 0.0, 0.0, 0.0, 0.0, 0.0, 0.0, 0.0, 0.0, 0.0, 0.0, 0.0, 0.0, 0.0, 0.0, 0.0, 0.0, 0.0, 0.0, 0.0, 0.0, 0.0, 0.0, 0.0, 0.0, 0.0, 0.0, 0.0, 0.0, 0.0, 0.0, 0.0, 0.0, 0.0, 0.0, 0.0, 0.0, 0.0, 0.0, 0.0, 0.0, 0.0, 0.0, 0.0, 0.0, 0.0, 0.0, 0.0, 0.0, 0.0, 0.0, 0.0, 0.0, 0.0, 0.0, 0.0, 0.0, 0.0, 0.0, 0.0, 0.0, 0.0, 0.0, 0.0, 0.0, 0.0, 0.0, 0.0, 0.0, 0.0, 0.0, 0.0, 0.0, 0.0, 0.0, 0.0, 0.0])
me_road_bumper01_physics.materials.append(mat_phy)
me_road_bumper01_physics.use_remesh_fix_poles = True
me_road_bumper01_physics.use_remesh_preserve_attributes = False
me_road_bumper01_physics.use_mirror_vertex_groups = False
me_road_bumper01_physics.update()
me_road_bumper01_physics.normals_split_custom_set([tuple(v) for v in zip(*[iter([0.6746, -0.3002, -0.6744, 0.1315, -0.204, -0.9701, 0.6985, 0.1554, -0.6985, 0.6985, 0.1554, -0.6985, 0.1315, -0.204, -0.9701, -0.1364, 0.203, -0.9696, -0.7063, 0.04973, -0.7062, -0.9848, 0.1052, -0.1384, -0.1364, 0.203, -0.9696, -0.1364, 0.203, -0.9696, -0.9848, 0.1052, -0.1384, -0.6794, 0.2768, 0.6795, -0.1364, 0.203, -0.9696, -0.6794, 0.2768, 0.6795, 0.6985, 0.1554, -0.6985, 0.6985, 0.1554, -0.6985, -0.6794, 0.2768, 0.6795, 0.9656, 0.2599, 5.046e-05, 0.9656, 0.2599, 5.046e-05, -0.6794, 0.2768, 0.6795, 0.7048, 0.08056, 0.7048, 0.7048, 0.08056, 0.7048, -0.6794, 0.2768, 0.6795, -7.331e-06, 0.04968, 0.9988, -0.7063, 0.04973, -0.7062, -0.1364, 0.203, -0.9696, -0.6985, -0.1555, -0.6985, -0.6985, -0.1555, -0.6985, -0.1364, 0.203, -0.9696, 0.1315, -0.204, -0.9701, 0.7048, 0.08056, 0.7048, 0.9998, -0.01941, -2.486e-05, 0.9656, 0.2599, 5.046e-05, 0.7048, 0.08056, 0.7048, 0.6988, -0.1533, 0.6987, 0.9998, -0.01941, -2.486e-05, -7.331e-06, 0.04968, 0.9988, 3.615e-05, -0.2623, 0.965, 0.7048, 0.08056, 0.7048, 3.615e-05, -0.2623, 0.965, 0.6988, -0.1533, 0.6987, 0.7048, 0.08056, 0.7048, -0.6794, 0.2768, 0.6795, -0.9848, 0.1052, -0.1384, -0.9906, -0.02682, 0.1342, -0.6794, 0.2768, 0.6795, -0.9906, -0.02682, 0.1342, -0.6987, -0.1534, 0.6987, -0.9848, 0.1052, -0.1384, -0.7063, 0.04973, -0.7062, -0.6985, -0.1555, -0.6985, -0.9848, 0.1052, -0.1384, -0.6985, -0.1555, -0.6985, -0.9906, -0.02682, 0.1342, 0.9656, 0.2599, 5.046e-05, 0.9998, -0.01941, -2.486e-05, 0.6985, 0.1554, -0.6985, 0.6985, 0.1554, -0.6985, 0.9998, -0.01941, -2.486e-05, 0.6746, -0.3002, -0.6744, -0.6794, 0.2768, 0.6795, 3.615e-05, -0.2623, 0.965, -7.331e-06, 0.04968, 0.9988, -0.6794, 0.2768, 0.6795, -0.6987, -0.1534, 0.6987, 3.615e-05, -0.2623, 0.965, -0.9906, -0.02682, 0.1342, -0.6985, -0.1555, -0.6985, -0.6987, -0.1534, 0.6987, -0.6985, -0.1555, -0.6985, 3.615e-05, -0.2623, 0.965, -0.6987, -0.1534, 0.6987, 0.6988, -0.1533, 0.6987, 0.6746, -0.3002, -0.6744, 0.9998, -0.01941, -2.486e-05, 0.6988, -0.1533, 0.6987, 3.615e-05, -0.2623, 0.965, 0.6746, -0.3002, -0.6744, 3.615e-05, -0.2623, 0.965, 0.1315, -0.204, -0.9701, 0.6746, -0.3002, -0.6744, 3.615e-05, -0.2623, 0.965, -0.6985, -0.1555, -0.6985, 0.1315, -0.204, -0.9701])] * 3)])
arm_road_bumper01_qc_skeleton = bpy.data.armatures.new('road_bumper01.qc_skeleton')  # bones are not reproduced

# ---- objects
ob_road_bumper01_qc_skeleton = bpy.data.objects.new('road_bumper01.qc_skeleton', arm_road_bumper01_qc_skeleton)
ob_road_bumper01_reference = bpy.data.objects.new('road_bumper01_reference', me_road_bumper01_reference)
ob_road_bumper01_physics = bpy.data.objects.new('road_bumper01_physics', me_road_bumper01_physics)

# ---- transforms, parenting, visibility, modifiers, constraints
ob_road_bumper01_qc_skeleton.location = (0.0, 0.0, 0.0)
ob_road_bumper01_qc_skeleton.show_in_front = True
ob_road_bumper01_qc_skeleton.lineart.crease_threshold = 0.0
ob_road_bumper01_reference.parent = ob_road_bumper01_qc_skeleton
ob_road_bumper01_reference.location = (0.0, 0.0, 0.0)
ob_road_bumper01_reference.lineart.crease_threshold = 0.0
_vg = ob_road_bumper01_reference.vertex_groups.new(name='static_prop')
_vg.add([0, 1, 2, 3, 4, 5, 6, 7, 8, 9, 10, 11, 12, 13, 14, 15, 16, 17, 18, 19, 20, 21, 22, 23, 24, 25, 26, 27, 28, 29, 30, 31, 32, 33, 34, 35, 36, 37, 38, 39, 40, 41, 42, 43, 44, 45, 46, 47, 48, 49, 50, 51, 52, 53, 54, 55, 56, 57, 58, 59, 60, 61, 62, 63, 64, 65, 66, 67, 68, 69, 70, 71, 72, 73, 74, 75, 76, 77, 78, 79, 80, 81, 82, 83, 84, 85, 86, 87, 88, 89, 90, 91, 92, 93, 94, 95, 96, 97, 98, 99, 100, 101, 102, 103, 104, 105, 106, 107, 108, 109, 110, 111, 112], 1.0, 'REPLACE')
_m = ob_road_bumper01_reference.modifiers.new('Armature', 'ARMATURE')
_m.object = ob_road_bumper01_qc_skeleton
ob_road_bumper01_physics.parent = ob_road_bumper01_qc_skeleton
ob_road_bumper01_physics.location = (0.0, 0.0, 0.0)
ob_road_bumper01_physics.display_type = 'SOLID'
ob_road_bumper01_physics.show_wire = True
ob_road_bumper01_physics.lineart.crease_threshold = 0.0
_vg = ob_road_bumper01_physics.vertex_groups.new(name='static_prop')
_vg.add([0, 1, 2, 3, 4, 5, 6, 7, 8, 9, 10, 11, 12, 13, 14, 15], 1.0, 'REPLACE')
_m = ob_road_bumper01_physics.modifiers.new('Armature', 'ARMATURE')
_m.object = ob_road_bumper01_qc_skeleton

# ---- collection membership
scene.collection.objects.link(ob_road_bumper01_qc_skeleton)
scene.collection.objects.link(ob_road_bumper01_reference)
scene.collection.objects.link(ob_road_bumper01_physics)
col_road_bumper01.objects.link(ob_road_bumper01_qc_skeleton)
col_road_bumper01.objects.link(ob_road_bumper01_reference)
col_road_bumper01.objects.link(ob_road_bumper01_physics)

# ---- scene / render settings (as saved in the file)
scene.frame_start = 1; scene.frame_end = 250; scene.frame_set(0)
scene.render.engine = 'BLENDER_EEVEE_NEXT'
scene.cycles.use_denoising = False
scene.cycles.samples = 128
scene.cycles.sampling_pattern = 'TABULATED_SOBOL'
scene.cycles.use_adaptive_sampling = False
scene.cycles.use_light_tree = False
scene.view_settings.view_transform = 'Filmic'
bpy.context.view_layer.update()

# ---- added for rendering (the .blend has no active camera and no usable light): camera, sun + grey world if the file has none
cam_auto = bpy.data.cameras.new('AutoCamera')
cam_auto.lens = 50.0
cam_auto.sensor_width = 36.0
cam_auto.clip_end = 1020.87
ob_auto_camera = bpy.data.objects.new('AutoCamera', cam_auto)
scene.collection.objects.link(ob_auto_camera)
ob_auto_camera.location = (58.1696, -69.8035, 63.1931)
ob_auto_camera.rotation_euler = (1.09748, -7.21219e-08, 0.694738)
scene.camera = ob_auto_camera
light_auto_sun = bpy.data.lights.new('AutoSun', 'SUN')
light_auto_sun.energy = 3.0
light_auto_sun.angle = 0.0523599
ob_auto_sun = bpy.data.objects.new('AutoSun', light_auto_sun)
scene.collection.objects.link(ob_auto_sun)
ob_auto_sun.rotation_euler = (0.872665, 0.174533, 0.523599)
if scene.world is None:
    world_auto = bpy.data.worlds.new('AutoWorld')
    world_auto.color = (0.3, 0.3, 0.3)
    scene.world = world_auto
bpy.context.view_layer.update()
